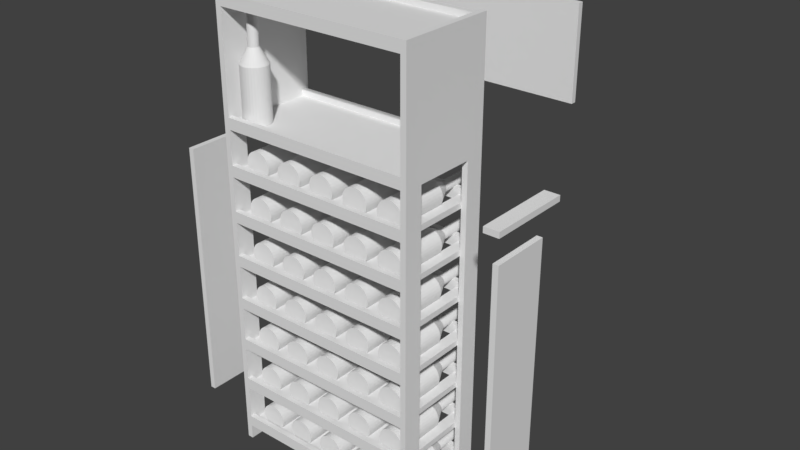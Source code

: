 # Source: design03.blend  (saved by Blender 2.79.0; exported with 4.5.12 LTS)
import bpy
from mathutils import Matrix  # noqa: F401  (used for matrix-valued properties, if any)

bpy.ops.wm.read_factory_settings(use_empty=True)
scene = bpy.context.scene
scene.name = 'Scene'

# ---- collections
col_collection_1 = bpy.data.collections.new('Collection 1'); scene.collection.children.link(col_collection_1)
col_collection_1.hide_render = True
col_collection_1.hide_viewport = True
col_collection_6 = bpy.data.collections.new('Collection 6'); scene.collection.children.link(col_collection_6)
col_collection_6.hide_render = True
col_collection_6.hide_viewport = True
col_collection_11 = bpy.data.collections.new('Collection 11'); scene.collection.children.link(col_collection_11)

# ---- materials (node trees are filled in below, after node groups)
mat_material = bpy.data.materials.new('Material')
mat_material.alpha_threshold = 0.0
mat_material.use_transparent_shadow = False
mat_material.roughness = 0.5
mat_material.line_color = (0.0, 0.0, 0.0, 1.0)

# ---- material node trees

# ---- world
world_world = bpy.data.worlds.new('World'); scene.world = world_world
world_world.color = (0.05088, 0.05088, 0.05088)
world_world.use_sun_shadow = False
world_world.sun_shadow_jitter_overblur = 0.0
world_world.cycles.sampling_method = 'MANUAL'

# ---- meshes
me_cube_008 = bpy.data.meshes.new('Cube.008')
me_cube_008.from_pydata([(13.0, 0.75, 0.0), (13.0, 0.0, 0.0), (-13.0, 1.788e-07, 0.0), (-13.0, 0.75, 0.0), (13.0, 0.75, 12.0), (13.0, -5.96e-07, 12.0), (-13.0, 3.576e-07, 12.0), (-13.0, 0.75, 12.0)], [], [(0, 1, 2, 3), (4, 7, 6, 5), (0, 4, 5, 1), (1, 5, 6, 2), (2, 6, 7, 3), (4, 0, 3, 7)])
me_cube_008.materials.append(mat_material)
me_cube_008.use_remesh_preserve_volume = False
me_cube_008.use_remesh_preserve_attributes = False
me_cube_008.use_mirror_vertex_groups = False
me_cube_008.update()
me_cube_007 = bpy.data.meshes.new('Cube.007')
me_cube_007.from_pydata([(13.0, 9.0, 0.0), (13.0, 0.0, 0.0), (-13.0, 1.788e-07, 0.0), (-13.0, 9.0, 0.0), (13.0, 9.0, 0.75), (13.0, -5.96e-07, 0.75), (-13.0, 3.576e-07, 0.75), (-13.0, 9.0, 0.75)], [], [(0, 1, 2, 3), (4, 7, 6, 5), (0, 4, 5, 1), (1, 5, 6, 2), (2, 6, 7, 3), (4, 0, 3, 7)])
me_cube_007.materials.append(mat_material)
me_cube_007.use_remesh_preserve_volume = False
me_cube_007.use_remesh_preserve_attributes = False
me_cube_007.use_mirror_vertex_groups = False
me_cube_007.update()
me_cube_002 = bpy.data.meshes.new('Cube.002')
me_cube_002.from_pydata([(13.0, 0.75, 0.0), (13.0, 0.0, 0.0), (-13.0, 1.788e-07, 0.0), (-13.0, 0.75, 0.0), (13.0, 0.75, 3.5), (13.0, -5.96e-07, 3.5), (-13.0, 3.576e-07, 3.5), (-13.0, 0.75, 3.5)], [], [(0, 1, 2, 3), (4, 7, 6, 5), (0, 4, 5, 1), (1, 5, 6, 2), (2, 6, 7, 3), (4, 0, 3, 7)])
me_cube_002.materials.append(mat_material)
me_cube_002.use_remesh_preserve_volume = False
me_cube_002.use_remesh_preserve_attributes = False
me_cube_002.use_mirror_vertex_groups = False
me_cube_002.update()
me_cube_001 = bpy.data.meshes.new('Cube.001')
me_cube_001.from_pydata([(12.75, 0.75, 0.0), (12.75, 0.0, 0.0), (-12.75, 1.788e-07, 0.0), (-12.75, 0.75, 0.0), (12.75, 0.75, 1.5), (12.75, -5.96e-07, 1.5), (-12.75, 3.576e-07, 1.5), (-12.75, 0.75, 1.5)], [], [(0, 1, 2, 3), (4, 7, 6, 5), (0, 4, 5, 1), (1, 5, 6, 2), (2, 6, 7, 3), (4, 0, 3, 7)])
me_cube_001.materials.append(mat_material)
me_cube_001.use_remesh_preserve_volume = False
me_cube_001.use_remesh_preserve_attributes = False
me_cube_001.use_mirror_vertex_groups = False
me_cube_001.update()
me_cube_005 = bpy.data.meshes.new('Cube.005')
me_cube_005.from_pydata([(0.0, 0.0, 0.0), (0.0, 0.0, 1.5), (0.0, 9.0, 0.0), (0.0, 9.0, 1.5), (0.75, 0.0, 0.0), (0.75, 0.0, 1.5), (0.75, 9.0, 0.0), (0.75, 9.0, 1.5)], [], [(0, 1, 3, 2), (2, 3, 7, 6), (6, 7, 5, 4), (4, 5, 1, 0), (2, 6, 4, 0), (7, 3, 1, 5)])
me_cube_005.use_remesh_preserve_volume = False
me_cube_005.use_remesh_preserve_attributes = False
me_cube_005.use_mirror_vertex_groups = False
me_cube_005.update()
me_cylinder = bpy.data.meshes.new('Cylinder')
me_cylinder.from_pydata([(0.0, 1.75, 0.0), (0.0, 1.75, 7.0), (0.3414, 1.716, 0.0), (0.3414, 1.716, 7.0), (0.6697, 1.617, 0.0), (0.6697, 1.617, 7.0), (0.9722, 1.455, 0.0), (0.9722, 1.455, 7.0), (1.237, 1.237, 0.0), (1.237, 1.237, 7.0), (1.455, 0.9722, 0.0), (1.455, 0.9722, 7.0), (1.617, 0.6697, 0.0), (1.617, 0.6697, 7.0), (1.716, 0.3414, 0.0), (1.716, 0.3414, 7.0), (1.75, 1.321e-07, 0.0), (1.75, 1.321e-07, 7.0), (1.716, -0.3414, 0.0), (1.716, -0.3414, 7.0), (1.617, -0.6697, 0.0), (1.617, -0.6697, 7.0), (1.455, -0.9722, 0.0), (1.455, -0.9722, 7.0), (1.237, -1.237, 0.0), (1.237, -1.237, 7.0), (0.9722, -1.455, 0.0), (0.9722, -1.455, 7.0), (0.6697, -1.617, 0.0), (0.6697, -1.617, 7.0), (0.3414, -1.716, 0.0), (0.3414, -1.716, 7.0), (-5.702e-07, -1.75, 0.0), (-5.702e-07, -1.75, 7.0), (-0.3414, -1.716, 0.0), (-0.3414, -1.716, 7.0), (-0.6697, -1.617, 0.0), (-0.6697, -1.617, 7.0), (-0.9722, -1.455, 0.0), (-0.9722, -1.455, 7.0), (-1.237, -1.237, 0.0), (-1.237, -1.237, 7.0), (-1.455, -0.9722, 0.0), (-1.455, -0.9722, 7.0), (-1.617, -0.6697, 0.0), (-1.617, -0.6697, 7.0), (-1.716, -0.3414, 0.0), (-1.716, -0.3414, 7.0), (-1.75, 1.69e-06, 0.0), (-1.75, 1.69e-06, 7.0), (-1.716, 0.3414, 0.0), (-1.716, 0.3414, 7.0), (-1.617, 0.6697, 0.0), (-1.617, 0.6697, 7.0), (-1.455, 0.9722, 0.0), (-1.455, 0.9722, 7.0), (-1.237, 1.237, 0.0), (-1.237, 1.237, 7.0), (-0.9722, 1.455, 0.0), (-0.9722, 1.455, 7.0), (-0.6697, 1.617, 0.0), (-0.6697, 1.617, 7.0), (-0.3414, 1.716, 0.0), (-0.3414, 1.716, 7.0), (3.478e-07, 0.6563, 9.0), (0.128, 0.6436, 9.0), (0.2511, 0.6063, 9.0), (0.3646, 0.5457, 9.0), (0.464, 0.464, 9.0), (0.5457, 0.3646, 9.0), (0.6063, 0.2511, 9.0), (0.6436, 0.128, 9.0), (0.6563, 3.681e-07, 9.0), (0.6436, -0.128, 9.0), (0.6063, -0.2511, 9.0), (0.5457, -0.3646, 9.0), (0.464, -0.464, 9.0), (0.3646, -0.5457, 9.0), (0.2511, -0.6063, 9.0), (0.128, -0.6436, 9.0), (1.339e-07, -0.6562, 9.0), (-0.128, -0.6436, 9.0), (-0.2511, -0.6063, 9.0), (-0.3646, -0.5457, 9.0), (-0.464, -0.464, 9.0), (-0.5457, -0.3646, 9.0), (-0.6063, -0.2511, 9.0), (-0.6436, -0.128, 9.0), (-0.6562, 9.522e-07, 9.0), (-0.6436, 0.128, 9.0), (-0.6063, 0.2511, 9.0), (-0.5457, 0.3646, 9.0), (-0.464, 0.464, 9.0), (-0.3646, 0.5457, 9.0), (-0.2511, 0.6063, 9.0), (-0.128, 0.6436, 9.0), (-3.616e-07, 0.6563, 13.0), (0.128, 0.6436, 13.0), (0.2511, 0.6063, 13.0), (0.3646, 0.5457, 13.0), (0.464, 0.464, 13.0), (0.5457, 0.3646, 13.0), (0.6063, 0.2511, 13.0), (0.6436, 0.128, 13.0), (0.6562, 3.681e-07, 13.0), (0.6436, -0.128, 13.0), (0.6063, -0.2511, 13.0), (0.5457, -0.3646, 13.0), (0.464, -0.464, 13.0), (0.3646, -0.5457, 13.0), (0.2511, -0.6063, 13.0), (0.128, -0.6436, 13.0), (-5.755e-07, -0.6562, 13.0), (-0.128, -0.6436, 13.0), (-0.2511, -0.6063, 13.0), (-0.3646, -0.5457, 13.0), (-0.464, -0.464, 13.0), (-0.5457, -0.3646, 13.0), (-0.6063, -0.2511, 13.0), (-0.6436, -0.128, 13.0), (-0.6563, 9.522e-07, 13.0), (-0.6436, 0.128, 13.0), (-0.6063, 0.2511, 13.0), (-0.5457, 0.3646, 13.0), (-0.464, 0.464, 13.0), (-0.3646, 0.5457, 13.0), (-0.2511, 0.6063, 13.0), (-0.128, 0.6436, 13.0)], [], [(0, 1, 3, 2), (2, 3, 5, 4), (4, 5, 7, 6), (6, 7, 9, 8), (8, 9, 11, 10), (10, 11, 13, 12), (12, 13, 15, 14), (14, 15, 17, 16), (16, 17, 19, 18), (18, 19, 21, 20), (20, 21, 23, 22), (22, 23, 25, 24), (24, 25, 27, 26), (26, 27, 29, 28), (28, 29, 31, 30), (30, 31, 33, 32), (32, 33, 35, 34), (34, 35, 37, 36), (36, 37, 39, 38), (38, 39, 41, 40), (40, 41, 43, 42), (42, 43, 45, 44), (44, 45, 47, 46), (46, 47, 49, 48), (48, 49, 51, 50), (50, 51, 53, 52), (52, 53, 55, 54), (54, 55, 57, 56), (56, 57, 59, 58), (58, 59, 61, 60), (53, 51, 89, 90), (60, 61, 63, 62), (62, 63, 1, 0), (0, 2, 4, 6, 8, 10, 12, 14, 16, 18, 20, 22, 24, 26, 28, 30, 32, 34, 36, 38, 40, 42, 44, 46, 48, 50, 52, 54, 56, 58, 60, 62), (73, 72, 104, 105), (9, 7, 67, 68), (27, 25, 76, 77), (45, 43, 85, 86), (63, 61, 94, 95), (19, 17, 72, 73), (37, 35, 81, 82), (55, 53, 90, 91), (11, 9, 68, 69), (29, 27, 77, 78), (47, 45, 86, 87), (3, 1, 64, 65), (1, 63, 95, 64), (21, 19, 73, 74), (39, 37, 82, 83), (57, 55, 91, 92), (13, 11, 69, 70), (31, 29, 78, 79), (49, 47, 87, 88), (5, 3, 65, 66), (23, 21, 74, 75), (41, 39, 83, 84), (59, 57, 92, 93), (15, 13, 70, 71), (33, 31, 79, 80), (51, 49, 88, 89), (7, 5, 66, 67), (25, 23, 75, 76), (43, 41, 84, 85), (61, 59, 93, 94), (17, 15, 71, 72), (35, 33, 80, 81), (97, 96, 127, 126, 125, 124, 123, 122, 121, 120, 119, 118, 117, 116, 115, 114, 113, 112, 111, 110, 109, 108, 107, 106, 105, 104, 103, 102, 101, 100, 99, 98), (87, 86, 118, 119), (74, 73, 105, 106), (88, 87, 119, 120), (75, 74, 106, 107), (89, 88, 120, 121), (76, 75, 107, 108), (90, 89, 121, 122), (77, 76, 108, 109), (91, 90, 122, 123), (78, 77, 109, 110), (65, 64, 96, 97), (92, 91, 123, 124), (79, 78, 110, 111), (66, 65, 97, 98), (93, 92, 124, 125), (80, 79, 111, 112), (67, 66, 98, 99), (94, 93, 125, 126), (81, 80, 112, 113), (68, 67, 99, 100), (95, 94, 126, 127), (82, 81, 113, 114), (69, 68, 100, 101), (64, 95, 127, 96), (83, 82, 114, 115), (70, 69, 101, 102), (84, 83, 115, 116), (71, 70, 102, 103), (85, 84, 116, 117), (72, 71, 103, 104), (86, 85, 117, 118)])
me_cylinder.use_remesh_preserve_volume = False
me_cylinder.use_remesh_preserve_attributes = False
me_cylinder.use_mirror_vertex_groups = False
me_cylinder.update()
me_cube_006 = bpy.data.meshes.new('Cube.006')
me_cube_006.from_pydata([(13.0, 9.0, 0.0), (13.0, -1.0, 0.0), (-13.0, -1.0, 0.0), (-13.0, 9.0, 0.0), (13.0, 9.0, 0.75), (13.0, -1.0, 0.75), (-13.0, -1.0, 0.75), (-13.0, 9.0, 0.75)], [], [(0, 1, 2, 3), (4, 7, 6, 5), (0, 4, 5, 1), (1, 5, 6, 2), (2, 6, 7, 3), (4, 0, 3, 7)])
me_cube_006.materials.append(mat_material)
me_cube_006.use_remesh_preserve_volume = False
me_cube_006.use_remesh_preserve_attributes = False
me_cube_006.use_mirror_vertex_groups = False
me_cube_006.update()
me_cube_003 = bpy.data.meshes.new('Cube.003')
me_cube_003.from_pydata([(0.0, 0.0, 0.0), (0.0, 0.0, 60.0), (0.0, 2.5, 0.0), (0.0, 2.5, 60.0), (0.75, 0.0, 0.0), (0.75, 0.0, 60.0), (0.75, 2.5, 0.0), (0.75, 2.5, 60.0)], [], [(0, 1, 3, 2), (2, 3, 7, 6), (6, 7, 5, 4), (4, 5, 1, 0), (2, 6, 4, 0), (7, 3, 1, 5)])
me_cube_003.use_remesh_preserve_volume = False
me_cube_003.use_remesh_preserve_attributes = False
me_cube_003.use_mirror_vertex_groups = False
me_cube_003.update()
me_cube_004 = bpy.data.meshes.new('Cube.004')
me_cube_004.from_pydata([(0.0, 0.0, 0.0), (0.0, 0.0, 1.0), (0.0, 1.0, 0.0), (0.0, 1.0, 1.0), (1.0, 0.0, 0.0), (1.0, 0.0, 1.0), (1.0, 1.0, 0.0), (1.0, 1.0, 1.0)], [], [(0, 1, 3, 2), (2, 3, 7, 6), (6, 7, 5, 4), (4, 5, 1, 0), (2, 6, 4, 0), (7, 3, 1, 5)])
me_cube_004.use_remesh_preserve_volume = False
me_cube_004.use_remesh_preserve_attributes = False
me_cube_004.use_mirror_vertex_groups = False
me_cube_004.update()
me_cube = bpy.data.meshes.new('Cube')
me_cube.from_pydata([(12.0, 1.0, 0.0), (12.0, -1.0, 0.0), (-12.0, -1.0, 0.0), (-12.0, 1.0, 0.0), (12.0, 1.0, 1.0), (12.0, -1.0, 1.0), (-12.0, -1.0, 1.0), (-12.0, 1.0, 1.0)], [], [(0, 1, 2, 3), (4, 7, 6, 5), (0, 4, 5, 1), (1, 5, 6, 2), (2, 6, 7, 3), (4, 0, 3, 7)])
me_cube.materials.append(mat_material)
me_cube.use_remesh_preserve_volume = False
me_cube.use_remesh_preserve_attributes = False
me_cube.use_mirror_vertex_groups = False
me_cube.update()
me_cube_010 = bpy.data.meshes.new('Cube.010')
me_cube_010.from_pydata([(-1.5, 0.0, 0.0), (-1.5, 0.0, 0.75), (-1.5, 11.25, 0.0), (-1.5, 11.25, 0.75), (0.0, 0.0, 0.0), (0.0, 0.0, 0.75), (0.0, 11.25, 0.0), (0.0, 11.25, 0.75)], [], [(0, 1, 3, 2), (2, 3, 7, 6), (6, 7, 5, 4), (4, 5, 1, 0), (2, 6, 4, 0), (7, 3, 1, 5)])
me_cube_010.use_remesh_preserve_volume = False
me_cube_010.use_remesh_preserve_attributes = False
me_cube_010.use_mirror_vertex_groups = False
me_cube_010.update()
me_cube_009 = bpy.data.meshes.new('Cube.009')
me_cube_009.from_pydata([(-1.25, 0.0, 0.0), (-1.25, 0.0, 0.75), (-1.25, 11.25, 0.0), (-1.25, 11.25, 0.75), (1.25, 0.0, 0.0), (1.25, 0.0, 0.75), (1.25, 11.25, 0.0), (1.25, 11.25, 0.75)], [], [(0, 1, 3, 2), (2, 3, 7, 6), (6, 7, 5, 4), (4, 5, 1, 0), (2, 6, 4, 0), (7, 3, 1, 5)])
me_cube_009.use_remesh_preserve_volume = False
me_cube_009.use_remesh_preserve_attributes = False
me_cube_009.use_mirror_vertex_groups = False
me_cube_009.update()
me_cube_017 = bpy.data.meshes.new('Cube.017')
me_cube_017.from_pydata([(-13.0, 0.0, -12.5), (-13.0, 0.0, 0.0), (-13.0, 0.75, -12.5), (-13.0, 0.75, 0.0), (13.0, 0.0, -12.5), (13.0, 0.0, 0.0), (13.0, 0.75, -12.5), (13.0, 0.75, 0.0)], [], [(0, 1, 3, 2), (2, 3, 7, 6), (6, 7, 5, 4), (4, 5, 1, 0), (2, 6, 4, 0), (7, 3, 1, 5)])
me_cube_017.use_remesh_preserve_volume = False
me_cube_017.use_remesh_preserve_attributes = False
me_cube_017.use_mirror_vertex_groups = False
me_cube_017.update()
me_cube_016 = bpy.data.meshes.new('Cube.016')
me_cube_016.from_pydata([(13.0, 10.75, 0.0), (13.0, 0.0, 0.0), (-13.0, 1.788e-07, 0.0), (-13.0, 10.75, 0.0), (13.0, 10.75, 0.75), (13.0, -5.96e-07, 0.75), (-13.0, 3.576e-07, 0.75), (-13.0, 10.75, 0.75)], [], [(0, 1, 2, 3), (4, 7, 6, 5), (0, 4, 5, 1), (1, 5, 6, 2), (2, 6, 7, 3), (4, 0, 3, 7)])
me_cube_016.materials.append(mat_material)
me_cube_016.use_remesh_preserve_volume = False
me_cube_016.use_remesh_preserve_attributes = False
me_cube_016.use_mirror_vertex_groups = False
me_cube_016.update()
me_cube_015 = bpy.data.meshes.new('Cube.015')
me_cube_015.from_pydata([(-1.0, -1.0, -1.0), (-1.0, -1.0, 1.0), (-1.0, 1.0, -1.0), (-1.0, 1.0, 1.0), (1.0, -1.0, -1.0), (1.0, -1.0, 1.0), (1.0, 1.0, -1.0), (1.0, 1.0, 1.0)], [], [(0, 1, 3, 2), (2, 3, 7, 6), (6, 7, 5, 4), (4, 5, 1, 0), (2, 6, 4, 0), (7, 3, 1, 5)])
me_cube_015.use_remesh_preserve_volume = False
me_cube_015.use_remesh_preserve_attributes = False
me_cube_015.use_mirror_vertex_groups = False
me_cube_015.update()
me_cube_014 = bpy.data.meshes.new('Cube.014')
me_cube_014.from_pydata([(0.0, -4.0, 0.0), (0.0, -4.0, 16.0), (0.0, 4.0, 0.0), (0.0, 4.0, 16.0), (0.75, -4.0, 0.0), (0.75, -4.0, 16.0), (0.75, 4.0, 0.0), (0.75, 4.0, 16.0)], [], [(0, 1, 3, 2), (2, 3, 7, 6), (6, 7, 5, 4), (4, 5, 1, 0), (2, 6, 4, 0), (7, 3, 1, 5)])
me_cube_014.use_remesh_preserve_volume = False
me_cube_014.use_remesh_preserve_attributes = False
me_cube_014.use_mirror_vertex_groups = False
me_cube_014.update()
me_cube_013 = bpy.data.meshes.new('Cube.013')
me_cube_013.from_pydata([(13.0, 11.25, 0.0), (13.0, 0.0, 0.0), (-13.0, 1.788e-07, 0.0), (-13.0, 11.25, 0.0), (13.0, 11.25, 0.75), (13.0, -5.96e-07, 0.75), (-13.0, 3.576e-07, 0.75), (-13.0, 11.25, 0.75)], [], [(0, 1, 2, 3), (4, 7, 6, 5), (0, 4, 5, 1), (1, 5, 6, 2), (2, 6, 7, 3), (4, 0, 3, 7)])
me_cube_013.materials.append(mat_material)
me_cube_013.use_remesh_preserve_volume = False
me_cube_013.use_remesh_preserve_attributes = False
me_cube_013.use_mirror_vertex_groups = False
me_cube_013.update()
me_cube_012 = bpy.data.meshes.new('Cube.012')
me_cube_012.from_pydata([(-1.0, 0.0, 0.0), (-1.0, 0.0, 0.75), (-1.0, 11.0, 0.0), (-1.0, 11.0, 0.75), (1.0, 0.0, 0.0), (1.0, 0.0, 0.75), (1.0, 11.0, 0.0), (1.0, 11.0, 0.75)], [], [(0, 1, 3, 2), (2, 3, 7, 6), (6, 7, 5, 4), (4, 5, 1, 0), (2, 6, 4, 0), (7, 3, 1, 5)])
me_cube_012.use_remesh_preserve_volume = False
me_cube_012.use_remesh_preserve_attributes = False
me_cube_012.use_mirror_vertex_groups = False
me_cube_012.update()
me_cube_011 = bpy.data.meshes.new('Cube.011')
me_cube_011.from_pydata([(0.0, -4.0, 0.0), (0.0, -4.0, 36.0), (0.0, 4.0, 0.0), (0.0, 4.0, 36.0), (0.75, -4.0, 0.0), (0.75, -4.0, 36.0), (0.75, 4.0, 0.0), (0.75, 4.0, 36.0)], [], [(0, 1, 3, 2), (2, 3, 7, 6), (6, 7, 5, 4), (4, 5, 1, 0), (2, 6, 4, 0), (7, 3, 1, 5)])
me_cube_011.use_remesh_preserve_volume = False
me_cube_011.use_remesh_preserve_attributes = False
me_cube_011.use_mirror_vertex_groups = False
me_cube_011.update()

# ---- objects
ob_back_006 = bpy.data.objects.new('BACK.006', me_cube_008)
ob_mid_002 = bpy.data.objects.new('MID.002', me_cube_007)
ob_back_005 = bpy.data.objects.new('BACK.005', me_cube_002)
ob_front_005 = bpy.data.objects.new('FRONT.005', me_cube_001)
ob_side_011 = bpy.data.objects.new('SIDE.011', me_cube_005)
ob_side_010 = bpy.data.objects.new('SIDE.010', me_cube_005)
ob_side_009 = bpy.data.objects.new('SIDE.009', me_cube_005)
ob_side_008 = bpy.data.objects.new('SIDE.008', me_cube_005)
ob_wine_bottle_025 = bpy.data.objects.new('WINE_BOTTLE.025', me_cylinder)
ob_back_004 = bpy.data.objects.new('BACK.004', me_cube_002)
ob_front_004 = bpy.data.objects.new('FRONT.004', me_cube_001)
ob_wine_bottle_024 = bpy.data.objects.new('WINE_BOTTLE.024', me_cylinder)
ob_wine_bottle_023 = bpy.data.objects.new('WINE_BOTTLE.023', me_cylinder)
ob_wine_bottle_022 = bpy.data.objects.new('WINE_BOTTLE.022', me_cylinder)
ob_wine_bottle_021 = bpy.data.objects.new('WINE_BOTTLE.021', me_cylinder)
ob_wine_bottle_020 = bpy.data.objects.new('WINE_BOTTLE.020', me_cylinder)
ob_wine_bottle_019 = bpy.data.objects.new('WINE_BOTTLE.019', me_cylinder)
ob_wine_bottle_018 = bpy.data.objects.new('WINE_BOTTLE.018', me_cylinder)
ob_wine_bottle_017 = bpy.data.objects.new('WINE_BOTTLE.017', me_cylinder)
ob_front_003 = bpy.data.objects.new('FRONT.003', me_cube_001)
ob_back_003 = bpy.data.objects.new('BACK.003', me_cube_002)
ob_wine_bottle_016 = bpy.data.objects.new('WINE_BOTTLE.016', me_cylinder)
ob_side_007 = bpy.data.objects.new('SIDE.007', me_cube_005)
ob_side_006 = bpy.data.objects.new('SIDE.006', me_cube_005)
ob_side_005 = bpy.data.objects.new('SIDE.005', me_cube_005)
ob_side_004 = bpy.data.objects.new('SIDE.004', me_cube_005)
ob_wine_bottle_015 = bpy.data.objects.new('WINE_BOTTLE.015', me_cylinder)
ob_back_002 = bpy.data.objects.new('BACK.002', me_cube_002)
ob_front_002 = bpy.data.objects.new('FRONT.002', me_cube_001)
ob_wine_bottle_014 = bpy.data.objects.new('WINE_BOTTLE.014', me_cylinder)
ob_wine_bottle_013 = bpy.data.objects.new('WINE_BOTTLE.013', me_cylinder)
ob_wine_bottle_012 = bpy.data.objects.new('WINE_BOTTLE.012', me_cylinder)
ob_wine_bottle_011 = bpy.data.objects.new('WINE_BOTTLE.011', me_cylinder)
ob_wine_bottle_010 = bpy.data.objects.new('WINE_BOTTLE.010', me_cylinder)
ob_wine_bottle_009 = bpy.data.objects.new('WINE_BOTTLE.009', me_cylinder)
ob_wine_bottle_008 = bpy.data.objects.new('WINE_BOTTLE.008', me_cylinder)
ob_wine_bottle_007 = bpy.data.objects.new('WINE_BOTTLE.007', me_cylinder)
ob_front_001 = bpy.data.objects.new('FRONT.001', me_cube_001)
ob_back_001 = bpy.data.objects.new('BACK.001', me_cube_002)
ob_wine_bottle_006 = bpy.data.objects.new('WINE_BOTTLE.006', me_cylinder)
ob_side_003 = bpy.data.objects.new('SIDE.003', me_cube_005)
ob_side_002 = bpy.data.objects.new('SIDE.002', me_cube_005)
ob_mid_001 = bpy.data.objects.new('MID.001', me_cube_006)
ob_mid = bpy.data.objects.new('MID', me_cube_006)
ob_side_001 = bpy.data.objects.new('SIDE.001', me_cube_005)
ob_side = bpy.data.objects.new('SIDE', me_cube_005)
ob_vert_1_004 = bpy.data.objects.new('VERT_1.004', me_cube_003)
ob_vert_1_003 = bpy.data.objects.new('VERT_1.003', me_cube_003)
ob_vert_1_002 = bpy.data.objects.new('VERT_1.002', me_cube_003)
ob_vert_1_001 = bpy.data.objects.new('VERT_1.001', me_cube_004)
ob_vert_1 = bpy.data.objects.new('VERT_1', me_cube_003)
ob_wine_bottle_005 = bpy.data.objects.new('WINE_BOTTLE.005', me_cylinder)
ob_back = bpy.data.objects.new('BACK', me_cube_002)
ob_front = bpy.data.objects.new('FRONT', me_cube_001)
ob_wine_bottle_004 = bpy.data.objects.new('WINE_BOTTLE.004', me_cylinder)
ob_wine_bottle_003 = bpy.data.objects.new('WINE_BOTTLE.003', me_cylinder)
ob_wine_bottle_002 = bpy.data.objects.new('WINE_BOTTLE.002', me_cylinder)
ob_wine_bottle_001 = bpy.data.objects.new('WINE_BOTTLE.001', me_cylinder)
ob_base = bpy.data.objects.new('BASE', me_cube)
ob_wine_bottle = bpy.data.objects.new('WINE_BOTTLE', me_cylinder)
ob_wine_bottle_061 = bpy.data.objects.new('WINE_BOTTLE.061', me_cylinder)
ob_underarmor_042 = bpy.data.objects.new('UNDERARMOR.042', me_cube_010)
ob_underarmor_041 = bpy.data.objects.new('UNDERARMOR.041', me_cube_010)
ob_underarmor_040 = bpy.data.objects.new('UNDERARMOR.040', me_cube_009)
ob_underarmor_039 = bpy.data.objects.new('UNDERARMOR.039', me_cube_009)
ob_underarmor_007 = bpy.data.objects.new('UNDERARMOR.007', me_cube_009)
ob_underarmor_002 = bpy.data.objects.new('UNDERARMOR.002', me_cube_009)
ob_front_023 = bpy.data.objects.new('FRONT.023', me_cube_001)
ob_front_022 = bpy.data.objects.new('FRONT.022', me_cube_001)
ob_wine_bottle_060 = bpy.data.objects.new('WINE_BOTTLE.060', me_cylinder)
ob_wine_bottle_059 = bpy.data.objects.new('WINE_BOTTLE.059', me_cylinder)
ob_wine_bottle_058 = bpy.data.objects.new('WINE_BOTTLE.058', me_cylinder)
ob_wine_bottle_057 = bpy.data.objects.new('WINE_BOTTLE.057', me_cylinder)
ob_wine_bottle_056 = bpy.data.objects.new('WINE_BOTTLE.056', me_cylinder)
ob_cube_002 = bpy.data.objects.new('Cube.002', me_cube_017)
ob_mid_003 = bpy.data.objects.new('MID.003', me_cube_016)
ob_cube_001 = bpy.data.objects.new('Cube.001', me_cube_015)
ob_cube = bpy.data.objects.new('Cube', me_cube_015)
ob_front_021 = bpy.data.objects.new('FRONT.021', me_cube_001)
ob_front_020 = bpy.data.objects.new('FRONT.020', me_cube_001)
ob_siding_003 = bpy.data.objects.new('SIDING.003', me_cube_014)
ob_siding_002 = bpy.data.objects.new('SIDING.002', me_cube_014)
ob_mid_004 = bpy.data.objects.new('MID.004', me_cube_013)
ob_underarmor_038 = bpy.data.objects.new('UNDERARMOR.038', me_cube_012)
ob_front_019 = bpy.data.objects.new('FRONT.019', me_cube_001)
ob_front_018 = bpy.data.objects.new('FRONT.018', me_cube_001)
ob_wine_bottle_055 = bpy.data.objects.new('WINE_BOTTLE.055', me_cylinder)
ob_wine_bottle_054 = bpy.data.objects.new('WINE_BOTTLE.054', me_cylinder)
ob_wine_bottle_053 = bpy.data.objects.new('WINE_BOTTLE.053', me_cylinder)
ob_wine_bottle_052 = bpy.data.objects.new('WINE_BOTTLE.052', me_cylinder)
ob_wine_bottle_051 = bpy.data.objects.new('WINE_BOTTLE.051', me_cylinder)
ob_front_017 = bpy.data.objects.new('FRONT.017', me_cube_001)
ob_underarmor_037 = bpy.data.objects.new('UNDERARMOR.037', me_cube_009)
ob_underarmor_036 = bpy.data.objects.new('UNDERARMOR.036', me_cube_009)
ob_underarmor_035 = bpy.data.objects.new('UNDERARMOR.035', me_cube_009)
ob_underarmor_034 = bpy.data.objects.new('UNDERARMOR.034', me_cube_009)
ob_underarmor_033 = bpy.data.objects.new('UNDERARMOR.033', me_cube_010)
ob_underarmor_032 = bpy.data.objects.new('UNDERARMOR.032', me_cube_010)
ob_front_016 = bpy.data.objects.new('FRONT.016', me_cube_001)
ob_front_015 = bpy.data.objects.new('FRONT.015', me_cube_001)
ob_front_014 = bpy.data.objects.new('FRONT.014', me_cube_001)
ob_front_013 = bpy.data.objects.new('FRONT.013', me_cube_001)
ob_front_012 = bpy.data.objects.new('FRONT.012', me_cube_001)
ob_underarmor_031 = bpy.data.objects.new('UNDERARMOR.031', me_cube_010)
ob_underarmor_030 = bpy.data.objects.new('UNDERARMOR.030', me_cube_010)
ob_underarmor_029 = bpy.data.objects.new('UNDERARMOR.029', me_cube_009)
ob_underarmor_028 = bpy.data.objects.new('UNDERARMOR.028', me_cube_009)
ob_underarmor_027 = bpy.data.objects.new('UNDERARMOR.027', me_cube_009)
ob_underarmor_026 = bpy.data.objects.new('UNDERARMOR.026', me_cube_009)
ob_front_011 = bpy.data.objects.new('FRONT.011', me_cube_001)
ob_wine_bottle_050 = bpy.data.objects.new('WINE_BOTTLE.050', me_cylinder)
ob_wine_bottle_049 = bpy.data.objects.new('WINE_BOTTLE.049', me_cylinder)
ob_wine_bottle_048 = bpy.data.objects.new('WINE_BOTTLE.048', me_cylinder)
ob_wine_bottle_047 = bpy.data.objects.new('WINE_BOTTLE.047', me_cylinder)
ob_wine_bottle_046 = bpy.data.objects.new('WINE_BOTTLE.046', me_cylinder)
ob_wine_bottle_045 = bpy.data.objects.new('WINE_BOTTLE.045', me_cylinder)
ob_wine_bottle_044 = bpy.data.objects.new('WINE_BOTTLE.044', me_cylinder)
ob_wine_bottle_043 = bpy.data.objects.new('WINE_BOTTLE.043', me_cylinder)
ob_wine_bottle_042 = bpy.data.objects.new('WINE_BOTTLE.042', me_cylinder)
ob_wine_bottle_041 = bpy.data.objects.new('WINE_BOTTLE.041', me_cylinder)
ob_front_010 = bpy.data.objects.new('FRONT.010', me_cube_001)
ob_underarmor_025 = bpy.data.objects.new('UNDERARMOR.025', me_cube_009)
ob_underarmor_024 = bpy.data.objects.new('UNDERARMOR.024', me_cube_009)
ob_underarmor_023 = bpy.data.objects.new('UNDERARMOR.023', me_cube_009)
ob_underarmor_022 = bpy.data.objects.new('UNDERARMOR.022', me_cube_009)
ob_underarmor_021 = bpy.data.objects.new('UNDERARMOR.021', me_cube_010)
ob_underarmor_020 = bpy.data.objects.new('UNDERARMOR.020', me_cube_010)
ob_underarmor_019 = bpy.data.objects.new('UNDERARMOR.019', me_cube_010)
ob_underarmor_018 = bpy.data.objects.new('UNDERARMOR.018', me_cube_010)
ob_underarmor_017 = bpy.data.objects.new('UNDERARMOR.017', me_cube_009)
ob_underarmor_016 = bpy.data.objects.new('UNDERARMOR.016', me_cube_009)
ob_underarmor_015 = bpy.data.objects.new('UNDERARMOR.015', me_cube_009)
ob_underarmor_014 = bpy.data.objects.new('UNDERARMOR.014', me_cube_009)
ob_front_009 = bpy.data.objects.new('FRONT.009', me_cube_001)
ob_wine_bottle_040 = bpy.data.objects.new('WINE_BOTTLE.040', me_cylinder)
ob_wine_bottle_039 = bpy.data.objects.new('WINE_BOTTLE.039', me_cylinder)
ob_wine_bottle_038 = bpy.data.objects.new('WINE_BOTTLE.038', me_cylinder)
ob_wine_bottle_037 = bpy.data.objects.new('WINE_BOTTLE.037', me_cylinder)
ob_wine_bottle_036 = bpy.data.objects.new('WINE_BOTTLE.036', me_cylinder)
ob_siding_001 = bpy.data.objects.new('SIDING.001', me_cube_011)
ob_wine_bottle_035 = bpy.data.objects.new('WINE_BOTTLE.035', me_cylinder)
ob_wine_bottle_034 = bpy.data.objects.new('WINE_BOTTLE.034', me_cylinder)
ob_wine_bottle_033 = bpy.data.objects.new('WINE_BOTTLE.033', me_cylinder)
ob_wine_bottle_032 = bpy.data.objects.new('WINE_BOTTLE.032', me_cylinder)
ob_wine_bottle_031 = bpy.data.objects.new('WINE_BOTTLE.031', me_cylinder)
ob_front_008 = bpy.data.objects.new('FRONT.008', me_cube_001)
ob_underarmor_013 = bpy.data.objects.new('UNDERARMOR.013', me_cube_009)
ob_underarmor_012 = bpy.data.objects.new('UNDERARMOR.012', me_cube_009)
ob_underarmor_011 = bpy.data.objects.new('UNDERARMOR.011', me_cube_009)
ob_underarmor_010 = bpy.data.objects.new('UNDERARMOR.010', me_cube_009)
ob_underarmor_009 = bpy.data.objects.new('UNDERARMOR.009', me_cube_010)
ob_underarmor_008 = bpy.data.objects.new('UNDERARMOR.008', me_cube_010)
ob_siding = bpy.data.objects.new('SIDING', me_cube_011)
ob_front_007 = bpy.data.objects.new('FRONT.007', me_cube_001)
ob_underarmor_004 = bpy.data.objects.new('UNDERARMOR.004', me_cube_010)
ob_underarmor_006 = bpy.data.objects.new('UNDERARMOR.006', me_cube_010)
ob_underarmor_005 = bpy.data.objects.new('UNDERARMOR.005', me_cube_009)
ob_underarmor_003 = bpy.data.objects.new('UNDERARMOR.003', me_cube_009)
ob_underarmor_001 = bpy.data.objects.new('UNDERARMOR.001', me_cube_009)
ob_underarmor = bpy.data.objects.new('UNDERARMOR', me_cube_009)
ob_front_006 = bpy.data.objects.new('FRONT.006', me_cube_001)
ob_wine_bottle_030 = bpy.data.objects.new('WINE_BOTTLE.030', me_cylinder)
ob_wine_bottle_029 = bpy.data.objects.new('WINE_BOTTLE.029', me_cylinder)
ob_wine_bottle_028 = bpy.data.objects.new('WINE_BOTTLE.028', me_cylinder)
ob_wine_bottle_027 = bpy.data.objects.new('WINE_BOTTLE.027', me_cylinder)
ob_wine_bottle_026 = bpy.data.objects.new('WINE_BOTTLE.026', me_cylinder)
ob_vert_1_008 = bpy.data.objects.new('VERT_1.008', me_cube_003)
ob_vert_1_007 = bpy.data.objects.new('VERT_1.007', me_cube_003)
ob_vert_1_006 = bpy.data.objects.new('VERT_1.006', me_cube_003)
ob_vert_1_005 = bpy.data.objects.new('VERT_1.005', me_cube_003)

# ---- transforms, parenting, visibility, modifiers, constraints
ob_back_006.location = (0.0, 0.0, 44.0)
ob_back_006.lock_rotations_4d = False
ob_back_006.empty_display_type = 'ARROWS'
ob_back_006.lineart.crease_threshold = 0.0
ob_mid_002.location = (0.0, 1.0, 43.0)
ob_mid_002.lock_rotations_4d = False
ob_mid_002.empty_display_type = 'ARROWS'
ob_mid_002.lineart.crease_threshold = 0.0
ob_back_005.location = (0.0, -5.0, 44.0)
ob_back_005.lock_rotations_4d = False
ob_back_005.empty_display_type = 'ARROWS'
ob_back_005.lineart.crease_threshold = 0.0
ob_front_005.location = (0.0, 10.0, 43.0)
ob_front_005.lock_rotations_4d = False
ob_front_005.empty_display_type = 'ARROWS'
ob_front_005.lineart.crease_threshold = 0.0
ob_side_011.location = (13.0, 1.0, 43.09)
ob_side_011.lineart.crease_threshold = 0.0
ob_side_010.location = (-13.75, 1.0, 43.09)
ob_side_010.lineart.crease_threshold = 0.0
ob_side_009.location = (-13.75, 1.0, 35.09)
ob_side_009.lineart.crease_threshold = 0.0
ob_side_008.location = (13.0, 1.0, 35.09)
ob_side_008.lineart.crease_threshold = 0.0
ob_wine_bottle_025.location = (0.0, 2.533e-07, 39.5)
ob_wine_bottle_025.rotation_euler = (1.833, -8.433e-08, 3.142)
ob_wine_bottle_025.lineart.crease_threshold = 0.0
ob_back_004.location = (0.0, 0.0, 36.0)
ob_back_004.lock_rotations_4d = False
ob_back_004.empty_display_type = 'ARROWS'
ob_back_004.lineart.crease_threshold = 0.0
ob_front_004.location = (0.0, 10.0, 35.0)
ob_front_004.lock_rotations_4d = False
ob_front_004.empty_display_type = 'ARROWS'
ob_front_004.lineart.crease_threshold = 0.0
ob_wine_bottle_024.location = (-10.0, -6.756e-07, 39.5)
ob_wine_bottle_024.rotation_euler = (1.833, -8.433e-08, 3.142)
ob_wine_bottle_024.lineart.crease_threshold = 0.0
ob_wine_bottle_023.location = (-5.0, -2.533e-07, 39.5)
ob_wine_bottle_023.rotation_euler = (1.833, -8.433e-08, 3.142)
ob_wine_bottle_023.lineart.crease_threshold = 0.0
ob_wine_bottle_022.location = (5.0, 2.533e-07, 39.5)
ob_wine_bottle_022.rotation_euler = (1.833, -8.433e-08, 3.142)
ob_wine_bottle_022.lineart.crease_threshold = 0.0
ob_wine_bottle_021.location = (10.0, 6.756e-07, 39.5)
ob_wine_bottle_021.rotation_euler = (1.833, -8.433e-08, 3.142)
ob_wine_bottle_021.lineart.crease_threshold = 0.0
ob_wine_bottle_020.location = (10.0, 6.756e-07, 31.5)
ob_wine_bottle_020.rotation_euler = (1.833, -8.433e-08, 3.142)
ob_wine_bottle_020.lineart.crease_threshold = 0.0
ob_wine_bottle_019.location = (5.0, 2.533e-07, 31.5)
ob_wine_bottle_019.rotation_euler = (1.833, -8.433e-08, 3.142)
ob_wine_bottle_019.lineart.crease_threshold = 0.0
ob_wine_bottle_018.location = (-5.0, -2.533e-07, 31.5)
ob_wine_bottle_018.rotation_euler = (1.833, -8.433e-08, 3.142)
ob_wine_bottle_018.lineart.crease_threshold = 0.0
ob_wine_bottle_017.location = (-10.0, -6.756e-07, 31.5)
ob_wine_bottle_017.rotation_euler = (1.833, -8.433e-08, 3.142)
ob_wine_bottle_017.lineart.crease_threshold = 0.0
ob_front_003.location = (0.0, 10.0, 27.0)
ob_front_003.lock_rotations_4d = False
ob_front_003.empty_display_type = 'ARROWS'
ob_front_003.lineart.crease_threshold = 0.0
ob_back_003.location = (0.0, 0.0, 28.0)
ob_back_003.lock_rotations_4d = False
ob_back_003.empty_display_type = 'ARROWS'
ob_back_003.lineart.crease_threshold = 0.0
ob_wine_bottle_016.location = (0.0, 2.533e-07, 31.5)
ob_wine_bottle_016.rotation_euler = (1.833, -8.433e-08, 3.142)
ob_wine_bottle_016.lineart.crease_threshold = 0.0
ob_side_007.location = (13.0, 1.0, 27.09)
ob_side_007.lineart.crease_threshold = 0.0
ob_side_006.location = (-13.75, 1.0, 27.09)
ob_side_006.lineart.crease_threshold = 0.0
ob_side_005.location = (-13.75, 1.0, 19.09)
ob_side_005.lineart.crease_threshold = 0.0
ob_side_004.location = (13.0, 1.0, 19.09)
ob_side_004.lineart.crease_threshold = 0.0
ob_wine_bottle_015.location = (0.0, 2.533e-07, 23.5)
ob_wine_bottle_015.rotation_euler = (1.833, -8.433e-08, 3.142)
ob_wine_bottle_015.lineart.crease_threshold = 0.0
ob_back_002.location = (0.0, 0.0, 20.0)
ob_back_002.lock_rotations_4d = False
ob_back_002.empty_display_type = 'ARROWS'
ob_back_002.lineart.crease_threshold = 0.0
ob_front_002.location = (0.0, 10.0, 19.0)
ob_front_002.lock_rotations_4d = False
ob_front_002.empty_display_type = 'ARROWS'
ob_front_002.lineart.crease_threshold = 0.0
ob_wine_bottle_014.location = (-10.0, -6.756e-07, 23.5)
ob_wine_bottle_014.rotation_euler = (1.833, -8.433e-08, 3.142)
ob_wine_bottle_014.lineart.crease_threshold = 0.0
ob_wine_bottle_013.location = (-5.0, -2.533e-07, 23.5)
ob_wine_bottle_013.rotation_euler = (1.833, -8.433e-08, 3.142)
ob_wine_bottle_013.lineart.crease_threshold = 0.0
ob_wine_bottle_012.location = (5.0, 2.533e-07, 23.5)
ob_wine_bottle_012.rotation_euler = (1.833, -8.433e-08, 3.142)
ob_wine_bottle_012.lineart.crease_threshold = 0.0
ob_wine_bottle_011.location = (10.0, 6.756e-07, 23.5)
ob_wine_bottle_011.rotation_euler = (1.833, -8.433e-08, 3.142)
ob_wine_bottle_011.lineart.crease_threshold = 0.0
ob_wine_bottle_010.location = (10.0, 6.756e-07, 15.5)
ob_wine_bottle_010.rotation_euler = (1.833, -8.433e-08, 3.142)
ob_wine_bottle_010.lineart.crease_threshold = 0.0
ob_wine_bottle_009.location = (5.0, 2.533e-07, 15.5)
ob_wine_bottle_009.rotation_euler = (1.833, -8.433e-08, 3.142)
ob_wine_bottle_009.lineart.crease_threshold = 0.0
ob_wine_bottle_008.location = (-5.0, -2.533e-07, 15.5)
ob_wine_bottle_008.rotation_euler = (1.833, -8.433e-08, 3.142)
ob_wine_bottle_008.lineart.crease_threshold = 0.0
ob_wine_bottle_007.location = (-10.0, -6.756e-07, 15.5)
ob_wine_bottle_007.rotation_euler = (1.833, -8.433e-08, 3.142)
ob_wine_bottle_007.lineart.crease_threshold = 0.0
ob_front_001.location = (0.0, 10.0, 11.0)
ob_front_001.lock_rotations_4d = False
ob_front_001.empty_display_type = 'ARROWS'
ob_front_001.lineart.crease_threshold = 0.0
ob_back_001.location = (0.0, 0.0, 12.0)
ob_back_001.lock_rotations_4d = False
ob_back_001.empty_display_type = 'ARROWS'
ob_back_001.lineart.crease_threshold = 0.0
ob_wine_bottle_006.location = (0.0, 2.533e-07, 15.5)
ob_wine_bottle_006.rotation_euler = (1.833, -8.433e-08, 3.142)
ob_wine_bottle_006.lineart.crease_threshold = 0.0
ob_side_003.location = (13.0, 1.0, 11.09)
ob_side_003.lineart.crease_threshold = 0.0
ob_side_002.location = (-13.75, 1.0, 11.09)
ob_side_002.lineart.crease_threshold = 0.0
ob_mid_001.location = (0.0, 1.0, 57.0)
ob_mid_001.lock_rotations_4d = False
ob_mid_001.empty_display_type = 'ARROWS'
ob_mid_001.lineart.crease_threshold = 0.0
ob_mid.location = (0.0, 1.0, 63.0)
ob_mid.lock_rotations_4d = False
ob_mid.empty_display_type = 'ARROWS'
ob_mid.lineart.crease_threshold = 0.0
ob_side_001.location = (-13.75, 1.0, 3.088)
ob_side_001.lineart.crease_threshold = 0.0
ob_side.location = (13.0, 1.0, 3.088)
ob_side.lineart.crease_threshold = 0.0
ob_vert_1_004.location = (-13.75, 10.0, 0.0)
ob_vert_1_004.lineart.crease_threshold = 0.0
ob_vert_1_003.location = (-13.75, 0.0, 0.0)
ob_vert_1_003.lineart.crease_threshold = 0.0
ob_vert_1_002.location = (13.0, 0.0, 0.0)
ob_vert_1_002.lineart.crease_threshold = 0.0
ob_vert_1_001.location = (6.357, 24.16, 0.0)
ob_vert_1_001.lineart.crease_threshold = 0.0
ob_vert_1.location = (13.0, 10.0, 0.0)
ob_vert_1.lineart.crease_threshold = 0.0
ob_wine_bottle_005.location = (0.0, 2.533e-07, 7.5)
ob_wine_bottle_005.rotation_euler = (1.833, -8.433e-08, 3.142)
ob_wine_bottle_005.lineart.crease_threshold = 0.0
ob_back.location = (0.0, 0.0, 4.0)
ob_back.lock_rotations_4d = False
ob_back.empty_display_type = 'ARROWS'
ob_back.lineart.crease_threshold = 0.0
ob_front.location = (0.0, 10.0, 3.0)
ob_front.lock_rotations_4d = False
ob_front.empty_display_type = 'ARROWS'
ob_front.lineart.crease_threshold = 0.0
ob_wine_bottle_004.location = (-10.0, -6.756e-07, 7.5)
ob_wine_bottle_004.rotation_euler = (1.833, -8.433e-08, 3.142)
ob_wine_bottle_004.lineart.crease_threshold = 0.0
ob_wine_bottle_003.location = (-5.0, -2.533e-07, 7.5)
ob_wine_bottle_003.rotation_euler = (1.833, -8.433e-08, 3.142)
ob_wine_bottle_003.lineart.crease_threshold = 0.0
ob_wine_bottle_002.location = (5.0, 2.533e-07, 7.5)
ob_wine_bottle_002.rotation_euler = (1.833, -8.433e-08, 3.142)
ob_wine_bottle_002.lineart.crease_threshold = 0.0
ob_wine_bottle_001.location = (10.0, 6.756e-07, 7.5)
ob_wine_bottle_001.rotation_euler = (1.833, -8.433e-08, 3.142)
ob_wine_bottle_001.lineart.crease_threshold = 0.0
ob_base.location = (0.0, -12.28, 0.0)
ob_base.lock_rotations_4d = False
ob_base.empty_display_type = 'ARROWS'
ob_base.lineart.crease_threshold = 0.0
ob_wine_bottle.location = (0.0, 0.0, 0.0)
ob_wine_bottle.lineart.crease_threshold = 0.0
ob_wine_bottle_061.location = (-10.7, 2.605, 44.77)
ob_wine_bottle_061.lineart.crease_threshold = 0.0
ob_underarmor_042.location = (-11.25, 0.75, 38.0)
ob_underarmor_042.lineart.crease_threshold = 0.0
ob_underarmor_041.location = (12.75, 0.75, 38.0)
ob_underarmor_041.lineart.crease_threshold = 0.0
ob_underarmor_040.location = (-7.5, 0.75, 38.0)
ob_underarmor_040.lineart.crease_threshold = 0.0
ob_underarmor_039.location = (-2.5, 0.75, 38.0)
ob_underarmor_039.lineart.crease_threshold = 0.0
ob_underarmor_007.location = (2.5, 0.75, 38.0)
ob_underarmor_007.lineart.crease_threshold = 0.0
ob_underarmor_002.location = (7.5, 0.75, 38.0)
ob_underarmor_002.lineart.crease_threshold = 0.0
ob_front_023.location = (0.0, 0.0, 38.0)
ob_front_023.lock_rotations_4d = False
ob_front_023.empty_display_type = 'ARROWS'
ob_front_023.lineart.crease_threshold = 0.0
ob_front_022.location = (0.0, 12.0, 38.0)
ob_front_022.lock_rotations_4d = False
ob_front_022.empty_display_type = 'ARROWS'
ob_front_022.lineart.crease_threshold = 0.0
ob_wine_bottle_060.location = (10.0, 1.5, 39.75)
ob_wine_bottle_060.rotation_euler = (-1.571, -0.0, 0.0)
ob_wine_bottle_060.lineart.crease_threshold = 0.0
ob_wine_bottle_059.location = (-5.0, 1.5, 39.75)
ob_wine_bottle_059.rotation_euler = (-1.571, -0.0, 0.0)
ob_wine_bottle_059.lineart.crease_threshold = 0.0
ob_wine_bottle_058.location = (-10.0, 1.5, 39.75)
ob_wine_bottle_058.rotation_euler = (-1.571, -0.0, 0.0)
ob_wine_bottle_058.lineart.crease_threshold = 0.0
ob_wine_bottle_057.location = (0.0, 1.5, 39.75)
ob_wine_bottle_057.rotation_euler = (-1.571, -0.0, 0.0)
ob_wine_bottle_057.lineart.crease_threshold = 0.0
ob_wine_bottle_056.location = (5.0, 1.5, 39.75)
ob_wine_bottle_056.rotation_euler = (-1.571, -0.0, 0.0)
ob_wine_bottle_056.lineart.crease_threshold = 0.0
ob_cube_002.location = (0.0, 32.25, 56.5)
ob_cube_002.lineart.crease_threshold = 0.0
ob_mid_003.location = (0.0, 0.75, 58.5)
ob_mid_003.lock_rotations_4d = False
ob_mid_003.empty_display_type = 'ARROWS'
ob_mid_003.lineart.crease_threshold = 0.0
ob_cube_001.location = (9.94, -1.546, 1.399)
ob_cube_001.scale = (1.25, 1.25, 1.25)
ob_cube_001.lineart.crease_threshold = 0.0
ob_cube.location = (-0.003874, -1.546, 1.399)
ob_cube.scale = (1.25, 1.25, 1.25)
ob_cube.lineart.crease_threshold = 0.0
ob_front_021.location = (0.0, 11.5, 58.5)
ob_front_021.lock_rotations_4d = False
ob_front_021.empty_display_type = 'ARROWS'
ob_front_021.lineart.crease_threshold = 0.0
ob_front_020.location = (0.0, 0.0, 58.5)
ob_front_020.lock_rotations_4d = False
ob_front_020.empty_display_type = 'ARROWS'
ob_front_020.lineart.crease_threshold = 0.0
ob_siding_003.location = (-13.5, 6.5, 44.0)
ob_siding_003.lineart.crease_threshold = 0.0
ob_siding_002.location = (12.75, 6.5, 44.0)
ob_siding_002.lineart.crease_threshold = 0.0
ob_mid_004.location = (0.0, 0.75, 44.0)
ob_mid_004.lock_rotations_4d = False
ob_mid_004.empty_display_type = 'ARROWS'
ob_mid_004.lineart.crease_threshold = 0.0
ob_underarmor_038.location = (22.76, 2.0, 41.36)
ob_underarmor_038.lineart.crease_threshold = 0.0
ob_front_019.location = (0.0, 0.0, 44.0)
ob_front_019.lock_rotations_4d = False
ob_front_019.empty_display_type = 'ARROWS'
ob_front_019.lineart.crease_threshold = 0.0
ob_front_018.location = (0.0, 12.0, 44.0)
ob_front_018.lock_rotations_4d = False
ob_front_018.empty_display_type = 'ARROWS'
ob_front_018.lineart.crease_threshold = 0.0
ob_wine_bottle_055.location = (5.0, 1.5, 33.75)
ob_wine_bottle_055.rotation_euler = (-1.571, -0.0, 0.0)
ob_wine_bottle_055.lineart.crease_threshold = 0.0
ob_wine_bottle_054.location = (0.0, 1.5, 33.75)
ob_wine_bottle_054.rotation_euler = (-1.571, -0.0, 0.0)
ob_wine_bottle_054.lineart.crease_threshold = 0.0
ob_wine_bottle_053.location = (-10.0, 1.5, 33.75)
ob_wine_bottle_053.rotation_euler = (-1.571, -0.0, 0.0)
ob_wine_bottle_053.lineart.crease_threshold = 0.0
ob_wine_bottle_052.location = (-5.0, 1.5, 33.75)
ob_wine_bottle_052.rotation_euler = (-1.571, -0.0, 0.0)
ob_wine_bottle_052.lineart.crease_threshold = 0.0
ob_wine_bottle_051.location = (10.0, 1.5, 33.75)
ob_wine_bottle_051.rotation_euler = (-1.571, -0.0, 0.0)
ob_wine_bottle_051.lineart.crease_threshold = 0.0
ob_front_017.location = (0.0, 12.0, 32.0)
ob_front_017.lock_rotations_4d = False
ob_front_017.empty_display_type = 'ARROWS'
ob_front_017.lineart.crease_threshold = 0.0
ob_underarmor_037.location = (7.5, 0.75, 32.0)
ob_underarmor_037.lineart.crease_threshold = 0.0
ob_underarmor_036.location = (2.5, 0.75, 32.0)
ob_underarmor_036.lineart.crease_threshold = 0.0
ob_underarmor_035.location = (-2.5, 0.75, 32.0)
ob_underarmor_035.lineart.crease_threshold = 0.0
ob_underarmor_034.location = (-7.5, 0.75, 32.0)
ob_underarmor_034.lineart.crease_threshold = 0.0
ob_underarmor_033.location = (12.75, 0.75, 32.0)
ob_underarmor_033.lineart.crease_threshold = 0.0
ob_underarmor_032.location = (-11.25, 0.75, 32.0)
ob_underarmor_032.lineart.crease_threshold = 0.0
ob_front_016.location = (0.0, 0.0, 32.0)
ob_front_016.lock_rotations_4d = False
ob_front_016.empty_display_type = 'ARROWS'
ob_front_016.lineart.crease_threshold = 0.0
ob_front_015.location = (0.0, 0.0, 26.0)
ob_front_015.lock_rotations_4d = False
ob_front_015.empty_display_type = 'ARROWS'
ob_front_015.lineart.crease_threshold = 0.0
ob_front_014.location = (0.0, 0.0, 14.0)
ob_front_014.lock_rotations_4d = False
ob_front_014.empty_display_type = 'ARROWS'
ob_front_014.lineart.crease_threshold = 0.0
ob_front_013.location = (0.0, 0.0, 20.0)
ob_front_013.lock_rotations_4d = False
ob_front_013.empty_display_type = 'ARROWS'
ob_front_013.lineart.crease_threshold = 0.0
ob_front_012.location = (0.0, 0.0, 8.0)
ob_front_012.lock_rotations_4d = False
ob_front_012.empty_display_type = 'ARROWS'
ob_front_012.lineart.crease_threshold = 0.0
ob_underarmor_031.location = (-11.25, 0.75, 26.0)
ob_underarmor_031.lineart.crease_threshold = 0.0
ob_underarmor_030.location = (12.75, 0.75, 26.0)
ob_underarmor_030.lineart.crease_threshold = 0.0
ob_underarmor_029.location = (-7.5, 0.75, 26.0)
ob_underarmor_029.lineart.crease_threshold = 0.0
ob_underarmor_028.location = (-2.5, 0.75, 26.0)
ob_underarmor_028.lineart.crease_threshold = 0.0
ob_underarmor_027.location = (2.5, 0.75, 26.0)
ob_underarmor_027.lineart.crease_threshold = 0.0
ob_underarmor_026.location = (7.5, 0.75, 26.0)
ob_underarmor_026.lineart.crease_threshold = 0.0
ob_front_011.location = (0.0, 12.0, 26.0)
ob_front_011.lock_rotations_4d = False
ob_front_011.empty_display_type = 'ARROWS'
ob_front_011.lineart.crease_threshold = 0.0
ob_wine_bottle_050.location = (10.0, 1.5, 27.75)
ob_wine_bottle_050.rotation_euler = (-1.571, -0.0, 0.0)
ob_wine_bottle_050.lineart.crease_threshold = 0.0
ob_wine_bottle_049.location = (-5.0, 1.5, 27.75)
ob_wine_bottle_049.rotation_euler = (-1.571, -0.0, 0.0)
ob_wine_bottle_049.lineart.crease_threshold = 0.0
ob_wine_bottle_048.location = (-10.0, 1.5, 27.75)
ob_wine_bottle_048.rotation_euler = (-1.571, -0.0, 0.0)
ob_wine_bottle_048.lineart.crease_threshold = 0.0
ob_wine_bottle_047.location = (0.0, 1.5, 27.75)
ob_wine_bottle_047.rotation_euler = (-1.571, -0.0, 0.0)
ob_wine_bottle_047.lineart.crease_threshold = 0.0
ob_wine_bottle_046.location = (5.0, 1.5, 27.75)
ob_wine_bottle_046.rotation_euler = (-1.571, -0.0, 0.0)
ob_wine_bottle_046.lineart.crease_threshold = 0.0
ob_wine_bottle_045.location = (5.0, 1.5, 21.75)
ob_wine_bottle_045.rotation_euler = (-1.571, -0.0, 0.0)
ob_wine_bottle_045.lineart.crease_threshold = 0.0
ob_wine_bottle_044.location = (0.0, 1.5, 21.75)
ob_wine_bottle_044.rotation_euler = (-1.571, -0.0, 0.0)
ob_wine_bottle_044.lineart.crease_threshold = 0.0
ob_wine_bottle_043.location = (-10.0, 1.5, 21.75)
ob_wine_bottle_043.rotation_euler = (-1.571, -0.0, 0.0)
ob_wine_bottle_043.lineart.crease_threshold = 0.0
ob_wine_bottle_042.location = (-5.0, 1.5, 21.75)
ob_wine_bottle_042.rotation_euler = (-1.571, -0.0, 0.0)
ob_wine_bottle_042.lineart.crease_threshold = 0.0
ob_wine_bottle_041.location = (10.0, 1.5, 21.75)
ob_wine_bottle_041.rotation_euler = (-1.571, -0.0, 0.0)
ob_wine_bottle_041.lineart.crease_threshold = 0.0
ob_front_010.location = (0.0, 12.0, 20.0)
ob_front_010.lock_rotations_4d = False
ob_front_010.empty_display_type = 'ARROWS'
ob_front_010.lineart.crease_threshold = 0.0
ob_underarmor_025.location = (7.5, 0.75, 20.0)
ob_underarmor_025.lineart.crease_threshold = 0.0
ob_underarmor_024.location = (2.5, 0.75, 20.0)
ob_underarmor_024.lineart.crease_threshold = 0.0
ob_underarmor_023.location = (-2.5, 0.75, 20.0)
ob_underarmor_023.lineart.crease_threshold = 0.0
ob_underarmor_022.location = (-7.5, 0.75, 20.0)
ob_underarmor_022.lineart.crease_threshold = 0.0
ob_underarmor_021.location = (12.75, 0.75, 20.0)
ob_underarmor_021.lineart.crease_threshold = 0.0
ob_underarmor_020.location = (-11.25, 0.75, 20.0)
ob_underarmor_020.lineart.crease_threshold = 0.0
ob_underarmor_019.location = (-11.25, 0.75, 14.0)
ob_underarmor_019.lineart.crease_threshold = 0.0
ob_underarmor_018.location = (12.75, 0.75, 14.0)
ob_underarmor_018.lineart.crease_threshold = 0.0
ob_underarmor_017.location = (-7.5, 0.75, 14.0)
ob_underarmor_017.lineart.crease_threshold = 0.0
ob_underarmor_016.location = (-2.5, 0.75, 14.0)
ob_underarmor_016.lineart.crease_threshold = 0.0
ob_underarmor_015.location = (2.5, 0.75, 14.0)
ob_underarmor_015.lineart.crease_threshold = 0.0
ob_underarmor_014.location = (7.5, 0.75, 14.0)
ob_underarmor_014.lineart.crease_threshold = 0.0
ob_front_009.location = (0.0, 12.0, 14.0)
ob_front_009.lock_rotations_4d = False
ob_front_009.empty_display_type = 'ARROWS'
ob_front_009.lineart.crease_threshold = 0.0
ob_wine_bottle_040.location = (10.0, 1.5, 15.75)
ob_wine_bottle_040.rotation_euler = (-1.571, -0.0, 0.0)
ob_wine_bottle_040.lineart.crease_threshold = 0.0
ob_wine_bottle_039.location = (-5.0, 1.5, 15.75)
ob_wine_bottle_039.rotation_euler = (-1.571, -0.0, 0.0)
ob_wine_bottle_039.lineart.crease_threshold = 0.0
ob_wine_bottle_038.location = (-10.0, 1.5, 15.75)
ob_wine_bottle_038.rotation_euler = (-1.571, -0.0, 0.0)
ob_wine_bottle_038.lineart.crease_threshold = 0.0
ob_wine_bottle_037.location = (0.0, 1.5, 15.75)
ob_wine_bottle_037.rotation_euler = (-1.571, -0.0, 0.0)
ob_wine_bottle_037.lineart.crease_threshold = 0.0
ob_wine_bottle_036.location = (5.0, 1.5, 15.75)
ob_wine_bottle_036.rotation_euler = (-1.571, -0.0, 0.0)
ob_wine_bottle_036.lineart.crease_threshold = 0.0
ob_siding_001.location = (-23.5, 6.5, 2.0)
ob_siding_001.lineart.crease_threshold = 0.0
ob_wine_bottle_035.location = (5.0, 1.5, 9.75)
ob_wine_bottle_035.rotation_euler = (-1.571, -0.0, 0.0)
ob_wine_bottle_035.lineart.crease_threshold = 0.0
ob_wine_bottle_034.location = (0.0, 1.5, 9.75)
ob_wine_bottle_034.rotation_euler = (-1.571, -0.0, 0.0)
ob_wine_bottle_034.lineart.crease_threshold = 0.0
ob_wine_bottle_033.location = (-10.0, 1.5, 9.75)
ob_wine_bottle_033.rotation_euler = (-1.571, -0.0, 0.0)
ob_wine_bottle_033.lineart.crease_threshold = 0.0
ob_wine_bottle_032.location = (-5.0, 1.5, 9.75)
ob_wine_bottle_032.rotation_euler = (-1.571, -0.0, 0.0)
ob_wine_bottle_032.lineart.crease_threshold = 0.0
ob_wine_bottle_031.location = (10.0, 1.5, 9.75)
ob_wine_bottle_031.rotation_euler = (-1.571, -0.0, 0.0)
ob_wine_bottle_031.lineart.crease_threshold = 0.0
ob_front_008.location = (0.0, 12.0, 8.0)
ob_front_008.lock_rotations_4d = False
ob_front_008.empty_display_type = 'ARROWS'
ob_front_008.lineart.crease_threshold = 0.0
ob_underarmor_013.location = (7.5, 0.75, 8.0)
ob_underarmor_013.lineart.crease_threshold = 0.0
ob_underarmor_012.location = (2.5, 0.75, 8.0)
ob_underarmor_012.lineart.crease_threshold = 0.0
ob_underarmor_011.location = (-2.5, 0.75, 8.0)
ob_underarmor_011.lineart.crease_threshold = 0.0
ob_underarmor_010.location = (-7.5, 0.75, 8.0)
ob_underarmor_010.lineart.crease_threshold = 0.0
ob_underarmor_009.location = (12.75, 0.75, 8.0)
ob_underarmor_009.lineart.crease_threshold = 0.0
ob_underarmor_008.location = (-11.25, 0.75, 8.0)
ob_underarmor_008.lineart.crease_threshold = 0.0
ob_siding.location = (22.75, 6.5, 2.0)
ob_siding.lineart.crease_threshold = 0.0
ob_front_007.location = (0.0, 0.0, 2.0)
ob_front_007.lock_rotations_4d = False
ob_front_007.empty_display_type = 'ARROWS'
ob_front_007.lineart.crease_threshold = 0.0
ob_underarmor_004.location = (-11.25, 0.75, 2.0)
ob_underarmor_004.lineart.crease_threshold = 0.0
ob_underarmor_006.location = (12.75, 0.75, 2.0)
ob_underarmor_006.lineart.crease_threshold = 0.0
ob_underarmor_005.location = (-7.5, 0.75, 2.0)
ob_underarmor_005.lineart.crease_threshold = 0.0
ob_underarmor_003.location = (-2.5, 0.75, 2.0)
ob_underarmor_003.lineart.crease_threshold = 0.0
ob_underarmor_001.location = (2.5, 0.75, 2.0)
ob_underarmor_001.lineart.crease_threshold = 0.0
ob_underarmor.location = (7.5, 0.75, 2.0)
ob_underarmor.lineart.crease_threshold = 0.0
ob_front_006.location = (0.0, 12.0, 2.0)
ob_front_006.lock_rotations_4d = False
ob_front_006.empty_display_type = 'ARROWS'
ob_front_006.lineart.crease_threshold = 0.0
ob_wine_bottle_030.location = (10.0, 1.5, 3.75)
ob_wine_bottle_030.rotation_euler = (-1.571, -0.0, 0.0)
ob_wine_bottle_030.lineart.crease_threshold = 0.0
ob_wine_bottle_029.location = (5.0, 1.5, 3.75)
ob_wine_bottle_029.rotation_euler = (-1.571, -0.0, 0.0)
ob_wine_bottle_029.lineart.crease_threshold = 0.0
ob_wine_bottle_028.location = (-5.0, 1.5, 3.75)
ob_wine_bottle_028.rotation_euler = (-1.571, -0.0, 0.0)
ob_wine_bottle_028.lineart.crease_threshold = 0.0
ob_wine_bottle_027.location = (-10.0, 1.5, 3.75)
ob_wine_bottle_027.rotation_euler = (-1.571, -0.0, 0.0)
ob_wine_bottle_027.lineart.crease_threshold = 0.0
ob_wine_bottle_026.location = (0.0, 1.5, 3.75)
ob_wine_bottle_026.rotation_euler = (-1.571, -0.0, 0.0)
ob_wine_bottle_026.lineart.crease_threshold = 0.0
ob_vert_1_008.location = (12.75, 10.5, 0.0)
ob_vert_1_008.lineart.crease_threshold = 0.0
ob_vert_1_007.location = (12.75, 0.0, 0.0)
ob_vert_1_007.lineart.crease_threshold = 0.0
ob_vert_1_006.location = (-13.5, 0.0, 0.0)
ob_vert_1_006.lineart.crease_threshold = 0.0
ob_vert_1_005.location = (-13.5, 10.5, 0.0)
ob_vert_1_005.lineart.crease_threshold = 0.0

# ---- collection membership
col_collection_1.objects.link(ob_back_006)
col_collection_1.objects.link(ob_mid_002)
col_collection_1.objects.link(ob_back_005)
col_collection_1.objects.link(ob_front_005)
col_collection_1.objects.link(ob_side_011)
col_collection_1.objects.link(ob_side_010)
col_collection_1.objects.link(ob_side_009)
col_collection_1.objects.link(ob_side_008)
col_collection_1.objects.link(ob_wine_bottle_025)
col_collection_1.objects.link(ob_back_004)
col_collection_1.objects.link(ob_front_004)
col_collection_1.objects.link(ob_wine_bottle_024)
col_collection_1.objects.link(ob_wine_bottle_023)
col_collection_1.objects.link(ob_wine_bottle_022)
col_collection_1.objects.link(ob_wine_bottle_021)
col_collection_1.objects.link(ob_wine_bottle_020)
col_collection_1.objects.link(ob_wine_bottle_019)
col_collection_1.objects.link(ob_wine_bottle_018)
col_collection_1.objects.link(ob_wine_bottle_017)
col_collection_1.objects.link(ob_front_003)
col_collection_1.objects.link(ob_back_003)
col_collection_1.objects.link(ob_wine_bottle_016)
col_collection_1.objects.link(ob_side_007)
col_collection_1.objects.link(ob_side_006)
col_collection_1.objects.link(ob_side_005)
col_collection_1.objects.link(ob_side_004)
col_collection_1.objects.link(ob_wine_bottle_015)
col_collection_1.objects.link(ob_back_002)
col_collection_1.objects.link(ob_front_002)
col_collection_1.objects.link(ob_wine_bottle_014)
col_collection_1.objects.link(ob_wine_bottle_013)
col_collection_1.objects.link(ob_wine_bottle_012)
col_collection_1.objects.link(ob_wine_bottle_011)
col_collection_1.objects.link(ob_wine_bottle_010)
col_collection_1.objects.link(ob_wine_bottle_009)
col_collection_1.objects.link(ob_wine_bottle_008)
col_collection_1.objects.link(ob_wine_bottle_007)
col_collection_1.objects.link(ob_front_001)
col_collection_1.objects.link(ob_back_001)
col_collection_1.objects.link(ob_wine_bottle_006)
col_collection_1.objects.link(ob_side_003)
col_collection_1.objects.link(ob_side_002)
col_collection_1.objects.link(ob_mid_001)
col_collection_1.objects.link(ob_mid)
col_collection_1.objects.link(ob_side_001)
col_collection_1.objects.link(ob_side)
col_collection_1.objects.link(ob_vert_1_004)
col_collection_1.objects.link(ob_vert_1_003)
col_collection_1.objects.link(ob_vert_1_002)
col_collection_1.objects.link(ob_vert_1_001)
col_collection_1.objects.link(ob_vert_1)
col_collection_1.objects.link(ob_wine_bottle_005)
col_collection_1.objects.link(ob_back)
col_collection_1.objects.link(ob_front)
col_collection_1.objects.link(ob_wine_bottle_004)
col_collection_1.objects.link(ob_wine_bottle_003)
col_collection_1.objects.link(ob_wine_bottle_002)
col_collection_1.objects.link(ob_wine_bottle_001)
col_collection_1.objects.link(ob_base)
col_collection_6.objects.link(ob_wine_bottle)
col_collection_11.objects.link(ob_wine_bottle_061)
col_collection_11.objects.link(ob_underarmor_042)
col_collection_11.objects.link(ob_underarmor_041)
col_collection_11.objects.link(ob_underarmor_040)
col_collection_11.objects.link(ob_underarmor_039)
col_collection_11.objects.link(ob_underarmor_007)
col_collection_11.objects.link(ob_underarmor_002)
col_collection_11.objects.link(ob_front_023)
col_collection_11.objects.link(ob_front_022)
col_collection_11.objects.link(ob_wine_bottle_060)
col_collection_11.objects.link(ob_wine_bottle_059)
col_collection_11.objects.link(ob_wine_bottle_058)
col_collection_11.objects.link(ob_wine_bottle_057)
col_collection_11.objects.link(ob_wine_bottle_056)
col_collection_11.objects.link(ob_cube_002)
col_collection_11.objects.link(ob_mid_003)
col_collection_11.objects.link(ob_cube_001)
col_collection_11.objects.link(ob_cube)
col_collection_11.objects.link(ob_front_021)
col_collection_11.objects.link(ob_front_020)
col_collection_11.objects.link(ob_siding_003)
col_collection_11.objects.link(ob_siding_002)
col_collection_11.objects.link(ob_mid_004)
col_collection_11.objects.link(ob_underarmor_038)
col_collection_11.objects.link(ob_front_019)
col_collection_11.objects.link(ob_front_018)
col_collection_11.objects.link(ob_wine_bottle_055)
col_collection_11.objects.link(ob_wine_bottle_054)
col_collection_11.objects.link(ob_wine_bottle_053)
col_collection_11.objects.link(ob_wine_bottle_052)
col_collection_11.objects.link(ob_wine_bottle_051)
col_collection_11.objects.link(ob_front_017)
col_collection_11.objects.link(ob_underarmor_037)
col_collection_11.objects.link(ob_underarmor_036)
col_collection_11.objects.link(ob_underarmor_035)
col_collection_11.objects.link(ob_underarmor_034)
col_collection_11.objects.link(ob_underarmor_033)
col_collection_11.objects.link(ob_underarmor_032)
col_collection_11.objects.link(ob_front_016)
col_collection_11.objects.link(ob_front_015)
col_collection_11.objects.link(ob_front_014)
col_collection_11.objects.link(ob_front_013)
col_collection_11.objects.link(ob_front_012)
col_collection_11.objects.link(ob_underarmor_031)
col_collection_11.objects.link(ob_underarmor_030)
col_collection_11.objects.link(ob_underarmor_029)
col_collection_11.objects.link(ob_underarmor_028)
col_collection_11.objects.link(ob_underarmor_027)
col_collection_11.objects.link(ob_underarmor_026)
col_collection_11.objects.link(ob_front_011)
col_collection_11.objects.link(ob_wine_bottle_050)
col_collection_11.objects.link(ob_wine_bottle_049)
col_collection_11.objects.link(ob_wine_bottle_048)
col_collection_11.objects.link(ob_wine_bottle_047)
col_collection_11.objects.link(ob_wine_bottle_046)
col_collection_11.objects.link(ob_wine_bottle_045)
col_collection_11.objects.link(ob_wine_bottle_044)
col_collection_11.objects.link(ob_wine_bottle_043)
col_collection_11.objects.link(ob_wine_bottle_042)
col_collection_11.objects.link(ob_wine_bottle_041)
col_collection_11.objects.link(ob_front_010)
col_collection_11.objects.link(ob_underarmor_025)
col_collection_11.objects.link(ob_underarmor_024)
col_collection_11.objects.link(ob_underarmor_023)
col_collection_11.objects.link(ob_underarmor_022)
col_collection_11.objects.link(ob_underarmor_021)
col_collection_11.objects.link(ob_underarmor_020)
col_collection_11.objects.link(ob_underarmor_019)
col_collection_11.objects.link(ob_underarmor_018)
col_collection_11.objects.link(ob_underarmor_017)
col_collection_11.objects.link(ob_underarmor_016)
col_collection_11.objects.link(ob_underarmor_015)
col_collection_11.objects.link(ob_underarmor_014)
col_collection_11.objects.link(ob_front_009)
col_collection_11.objects.link(ob_wine_bottle_040)
col_collection_11.objects.link(ob_wine_bottle_039)
col_collection_11.objects.link(ob_wine_bottle_038)
col_collection_11.objects.link(ob_wine_bottle_037)
col_collection_11.objects.link(ob_wine_bottle_036)
col_collection_11.objects.link(ob_siding_001)
col_collection_11.objects.link(ob_wine_bottle_035)
col_collection_11.objects.link(ob_wine_bottle_034)
col_collection_11.objects.link(ob_wine_bottle_033)
col_collection_11.objects.link(ob_wine_bottle_032)
col_collection_11.objects.link(ob_wine_bottle_031)
col_collection_11.objects.link(ob_front_008)
col_collection_11.objects.link(ob_underarmor_013)
col_collection_11.objects.link(ob_underarmor_012)
col_collection_11.objects.link(ob_underarmor_011)
col_collection_11.objects.link(ob_underarmor_010)
col_collection_11.objects.link(ob_underarmor_009)
col_collection_11.objects.link(ob_underarmor_008)
col_collection_11.objects.link(ob_siding)
col_collection_11.objects.link(ob_front_007)
col_collection_11.objects.link(ob_underarmor_004)
col_collection_11.objects.link(ob_underarmor_006)
col_collection_11.objects.link(ob_underarmor_005)
col_collection_11.objects.link(ob_underarmor_003)
col_collection_11.objects.link(ob_underarmor_001)
col_collection_11.objects.link(ob_underarmor)
col_collection_11.objects.link(ob_front_006)
col_collection_11.objects.link(ob_wine_bottle_030)
col_collection_11.objects.link(ob_wine_bottle_029)
col_collection_11.objects.link(ob_wine_bottle_028)
col_collection_11.objects.link(ob_wine_bottle_027)
col_collection_11.objects.link(ob_wine_bottle_026)
col_collection_11.objects.link(ob_vert_1_008)
col_collection_11.objects.link(ob_vert_1_007)
col_collection_11.objects.link(ob_vert_1_006)
col_collection_11.objects.link(ob_vert_1_005)

# ---- scene / render settings (as saved in the file)
scene.frame_start = 1; scene.frame_end = 250; scene.frame_set(123)
scene.render.engine = 'BLENDER_EEVEE_NEXT'
scene.render.resolution_percentage = 50
scene.render.dither_intensity = 0.0
scene.cycles.use_denoising = False
scene.cycles.samples = 128
scene.cycles.sampling_pattern = 'TABULATED_SOBOL'
scene.cycles.use_adaptive_sampling = False
scene.cycles.use_light_tree = False
scene.cycles.blur_glossy = 0.0
scene.cycles.sample_clamp_indirect = 0.0
scene.view_settings.view_transform = 'Standard'
bpy.context.view_layer.update()

# ---- added for rendering (the .blend has no active camera and no usable light): camera, sun
cam_auto = bpy.data.cameras.new('AutoCamera')
cam_auto.lens = 50.0
cam_auto.sensor_width = 36.0
cam_auto.clip_end = 1369.61
ob_auto_camera = bpy.data.objects.new('AutoCamera', cam_auto)
scene.collection.objects.link(ob_auto_camera)
ob_auto_camera.location = (78.1689, -78.547, 92.4325)
ob_auto_camera.rotation_euler = (1.09748, -7.21219e-08, 0.694738)
scene.camera = ob_auto_camera
light_auto_sun = bpy.data.lights.new('AutoSun', 'SUN')
light_auto_sun.energy = 3.0
light_auto_sun.angle = 0.0523599
ob_auto_sun = bpy.data.objects.new('AutoSun', light_auto_sun)
scene.collection.objects.link(ob_auto_sun)
ob_auto_sun.rotation_euler = (0.872665, 0.174533, 0.523599)
bpy.context.view_layer.update()
